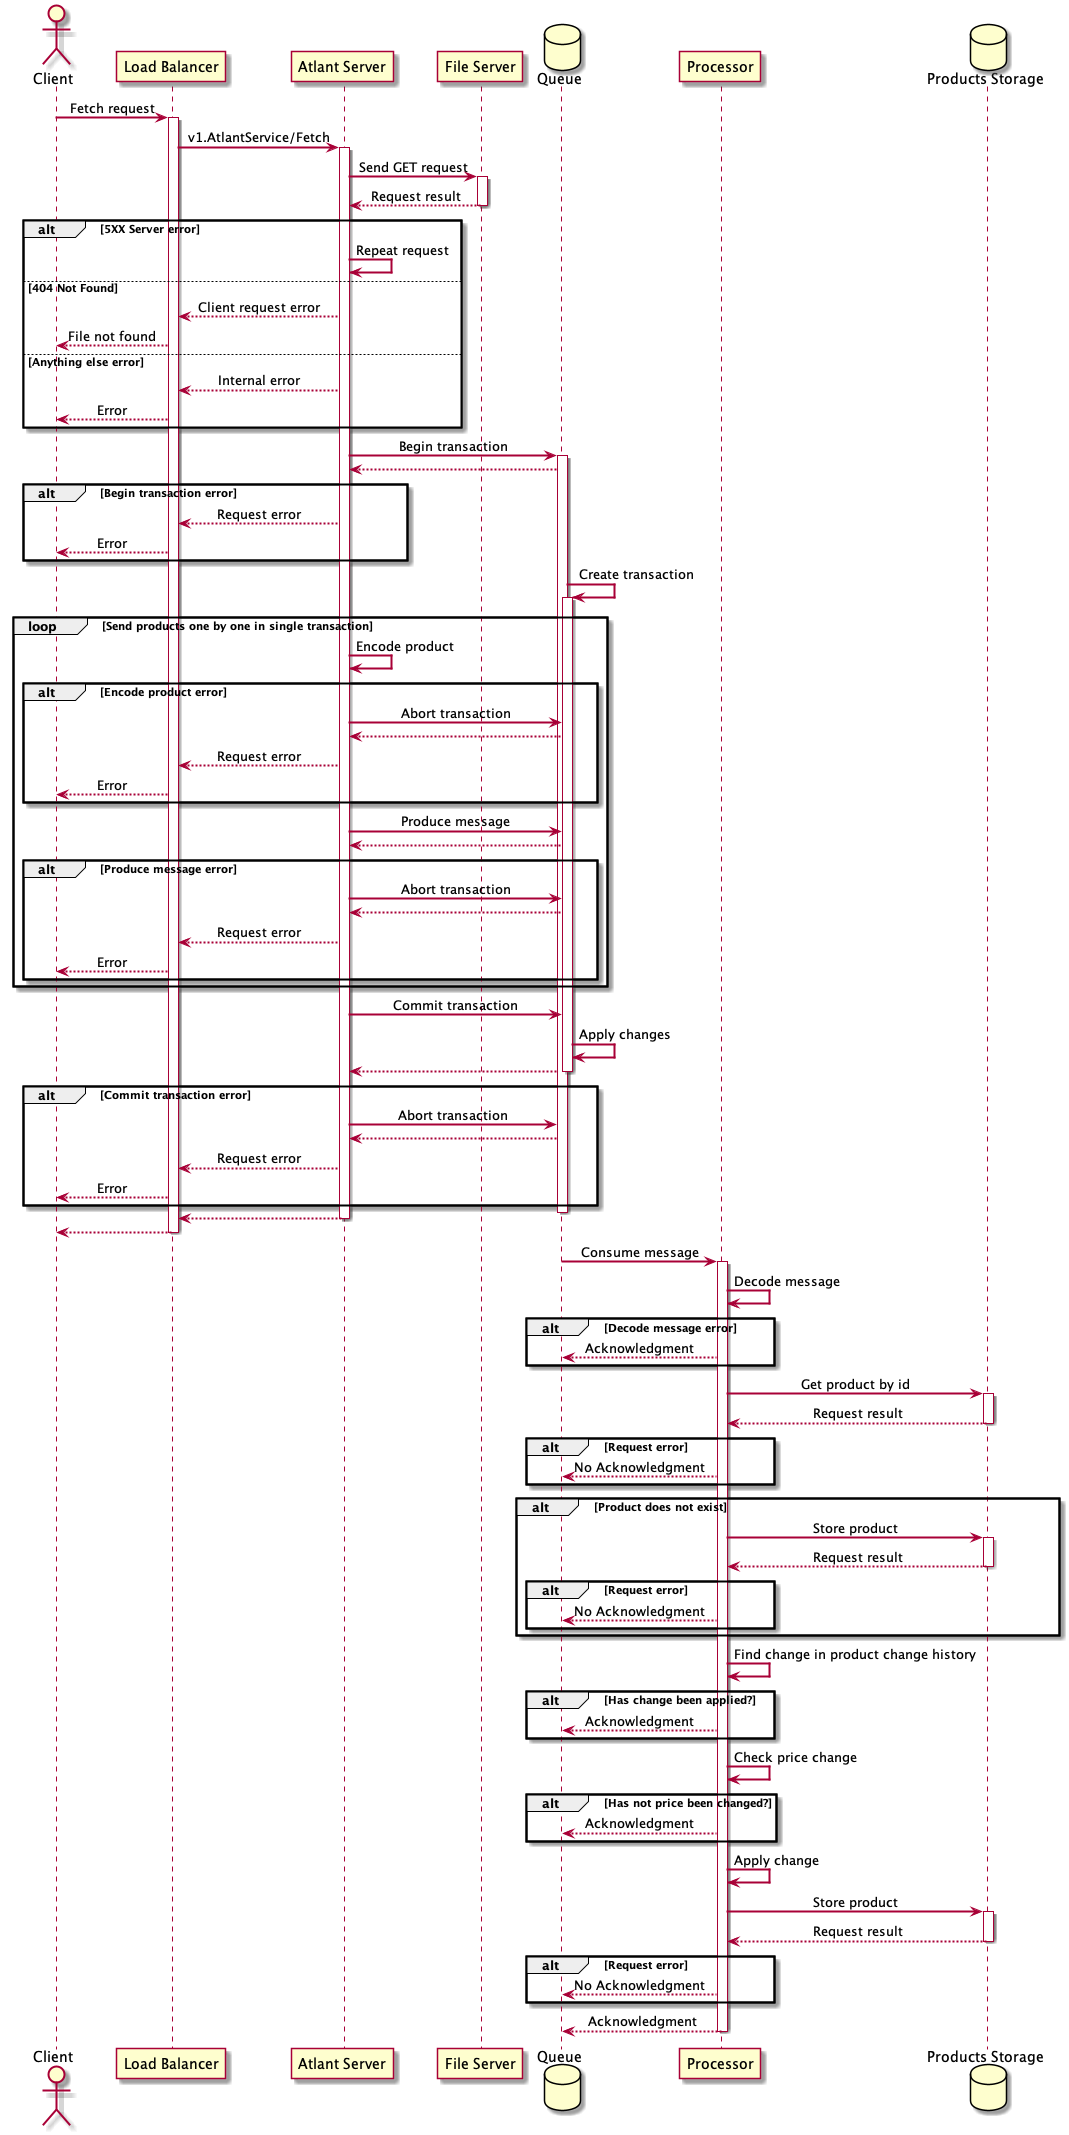

The diagram above was rendered by PlantUML. Its source (embedded in the PNG):
@startuml Fetch Command Sequence Diagram

skinparam sequenceArrowThickness 2
skinparam maxMessageSize 384
skinparam sequenceMessageAlign center
skinparam sequenceParticipant underlines
skinparam defaultTextAlignment center

actor Client as c order 1
participant "Load Balancer" as lb order 2
participant "Atlant Server" as as order 3
participant "File Server" as fs order 4
database "Queue" as q order 5
participant "Processor" as p order 5
database "Products Storage" as mongo order 6

c -> lb++: Fetch request

lb -> as++: v1.AtlantService/Fetch

as -> fs++: Send GET request
return Request result

alt 5XX Server error
as -> as: Repeat request
else 404 Not Found
as --> lb: Client request error
lb --> c: File not found
else Anything else error
as --> lb: Internal error
lb --> c: Error
end

as -> q: Begin transaction
activate q
q --> as
alt Begin transaction error
as --> lb: Request error
lb --> c: Error
end

q -> q: Create transaction
activate q
loop Send products one by one in single transaction
as -> as: Encode product
alt Encode product error
as -> q: Abort transaction
q --> as
as --> lb: Request error
lb --> c: Error
end

as -> q: Produce message
q --> as
alt Produce message error
as -> q: Abort transaction
q --> as
as --> lb: Request error
lb --> c: Error
end
end

as -> q: Commit transaction
q -> q: Apply changes
q --> as
deactivate q

alt Commit transaction error
as -> q: Abort transaction
q --> as
as --> lb: Request error
lb --> c: Error
end
deactivate q

return
return


q -> p++: Consume message

p -> p: Decode message
alt Decode message error
p --> q: Acknowledgment
end

p -> mongo++: Get product by id
return Request result

alt Request error
p --> q: No Acknowledgment
end

alt Product does not exist
p -> mongo++: Store product
return Request result

alt Request error
p --> q: No Acknowledgment
end
end

p -> p: Find change in product change history
alt Has change been applied?
p --> q: Acknowledgment
end

p -> p: Check price change
alt Has not price been changed?
p --> q: Acknowledgment
end

p -> p: Apply change

p -> mongo++: Store product
return Request result

alt Request error
p --> q: No Acknowledgment
end

return Acknowledgment

@enduml